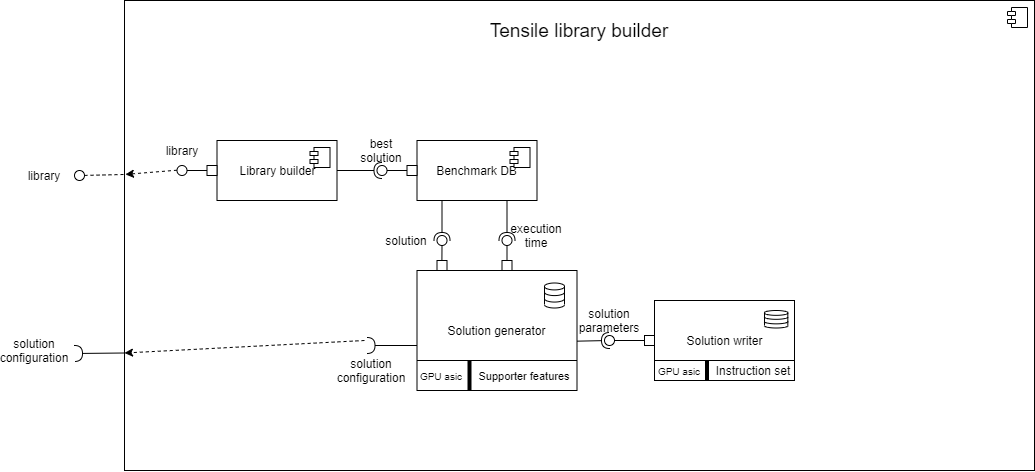

The diagram above was exported from draw.io. Its source (the exported page's mxGraphModel, read from the mxfile embedded in the PNG):
<mxGraphModel dx="2449" dy="556" grid="1" gridSize="10" guides="1" tooltips="1" connect="1" arrows="1" fold="1" page="1" pageScale="1" pageWidth="850" pageHeight="1100" math="0" shadow="0">
  <root>
    <mxCell id="0" />
    <mxCell id="1" parent="0" />
    <mxCell id="ZCxlNrIRNE49AKaoMb_a-51" value="" style="group" parent="1" vertex="1" connectable="0">
      <mxGeometry x="-1180" y="480" width="910" height="470" as="geometry" />
    </mxCell>
    <mxCell id="ZCxlNrIRNE49AKaoMb_a-48" value="" style="html=1;dropTarget=0;fontSize=15;" parent="ZCxlNrIRNE49AKaoMb_a-51" vertex="1">
      <mxGeometry width="909.9999999999999" height="470" as="geometry" />
    </mxCell>
    <mxCell id="ZCxlNrIRNE49AKaoMb_a-49" value="" style="shape=module;jettyWidth=8;jettyHeight=4;" parent="ZCxlNrIRNE49AKaoMb_a-48" vertex="1">
      <mxGeometry x="1" width="20" height="20" relative="1" as="geometry">
        <mxPoint x="-27" y="7" as="offset" />
      </mxGeometry>
    </mxCell>
    <mxCell id="ZCxlNrIRNE49AKaoMb_a-10" value="Library builder" style="html=1;dropTarget=0;" parent="ZCxlNrIRNE49AKaoMb_a-51" vertex="1">
      <mxGeometry x="92.5" y="140" width="120" height="60" as="geometry" />
    </mxCell>
    <mxCell id="ZCxlNrIRNE49AKaoMb_a-11" value="" style="shape=module;jettyWidth=8;jettyHeight=4;" parent="ZCxlNrIRNE49AKaoMb_a-10" vertex="1">
      <mxGeometry x="1" width="20" height="20" relative="1" as="geometry">
        <mxPoint x="-27" y="7" as="offset" />
      </mxGeometry>
    </mxCell>
    <mxCell id="ZCxlNrIRNE49AKaoMb_a-29" value="" style="rounded=0;orthogonalLoop=1;jettySize=auto;html=1;endArrow=none;endFill=0;exitX=0;exitY=0.5;exitDx=0;exitDy=0;" parent="ZCxlNrIRNE49AKaoMb_a-51" source="QNLvqLzV-eg6B3b8pp0e-154" target="ZCxlNrIRNE49AKaoMb_a-31" edge="1">
      <mxGeometry relative="1" as="geometry">
        <mxPoint x="532.3799999999999" y="345.1600000000001" as="sourcePoint" />
      </mxGeometry>
    </mxCell>
    <mxCell id="ZCxlNrIRNE49AKaoMb_a-30" value="" style="rounded=0;orthogonalLoop=1;jettySize=auto;html=1;endArrow=halfCircle;endFill=0;entryX=0.5;entryY=0.5;entryDx=0;entryDy=0;endSize=6;strokeWidth=1;exitX=0.995;exitY=0.589;exitDx=0;exitDy=0;exitPerimeter=0;" parent="ZCxlNrIRNE49AKaoMb_a-51" source="QNLvqLzV-eg6B3b8pp0e-165" target="ZCxlNrIRNE49AKaoMb_a-31" edge="1">
      <mxGeometry relative="1" as="geometry">
        <mxPoint x="412.5" y="345" as="sourcePoint" />
      </mxGeometry>
    </mxCell>
    <mxCell id="ZCxlNrIRNE49AKaoMb_a-31" value="" style="ellipse;whiteSpace=wrap;html=1;fontFamily=Helvetica;fontSize=12;fontColor=#000000;align=center;strokeColor=#000000;fillColor=#ffffff;points=[];aspect=fixed;resizable=0;" parent="ZCxlNrIRNE49AKaoMb_a-51" vertex="1">
      <mxGeometry x="480" y="335" width="10" height="10" as="geometry" />
    </mxCell>
    <mxCell id="ZCxlNrIRNE49AKaoMb_a-62" value="Benchmark DB" style="html=1;dropTarget=0;" parent="ZCxlNrIRNE49AKaoMb_a-51" vertex="1">
      <mxGeometry x="292.5" y="140" width="120" height="60" as="geometry" />
    </mxCell>
    <mxCell id="ZCxlNrIRNE49AKaoMb_a-63" value="" style="shape=module;jettyWidth=8;jettyHeight=4;" parent="ZCxlNrIRNE49AKaoMb_a-62" vertex="1">
      <mxGeometry x="1" width="20" height="20" relative="1" as="geometry">
        <mxPoint x="-27" y="7" as="offset" />
      </mxGeometry>
    </mxCell>
    <mxCell id="ZCxlNrIRNE49AKaoMb_a-64" value="" style="rounded=0;orthogonalLoop=1;jettySize=auto;html=1;endArrow=none;endFill=0;fontSize=15;" parent="ZCxlNrIRNE49AKaoMb_a-51" target="ZCxlNrIRNE49AKaoMb_a-66" edge="1">
      <mxGeometry relative="1" as="geometry">
        <mxPoint x="292.5" y="170" as="sourcePoint" />
      </mxGeometry>
    </mxCell>
    <mxCell id="ZCxlNrIRNE49AKaoMb_a-65" value="" style="rounded=0;orthogonalLoop=1;jettySize=auto;html=1;endArrow=halfCircle;endFill=0;entryX=0.5;entryY=0.5;entryDx=0;entryDy=0;endSize=6;strokeWidth=1;fontSize=15;exitX=1;exitY=0.5;exitDx=0;exitDy=0;" parent="ZCxlNrIRNE49AKaoMb_a-51" source="ZCxlNrIRNE49AKaoMb_a-10" target="ZCxlNrIRNE49AKaoMb_a-66" edge="1">
      <mxGeometry relative="1" as="geometry">
        <mxPoint x="372.5" y="215" as="sourcePoint" />
      </mxGeometry>
    </mxCell>
    <mxCell id="ZCxlNrIRNE49AKaoMb_a-66" value="" style="ellipse;whiteSpace=wrap;html=1;fontFamily=Helvetica;fontSize=12;fontColor=#000000;align=center;strokeColor=#000000;fillColor=#ffffff;points=[];aspect=fixed;resizable=0;" parent="ZCxlNrIRNE49AKaoMb_a-51" vertex="1">
      <mxGeometry x="252.5" y="165" width="10" height="10" as="geometry" />
    </mxCell>
    <mxCell id="ZCxlNrIRNE49AKaoMb_a-67" value="" style="rounded=0;orthogonalLoop=1;jettySize=auto;html=1;endArrow=none;endFill=0;fontSize=15;exitX=0.75;exitY=0;exitDx=0;exitDy=0;" parent="ZCxlNrIRNE49AKaoMb_a-51" target="ZCxlNrIRNE49AKaoMb_a-69" edge="1">
      <mxGeometry relative="1" as="geometry">
        <mxPoint x="382.5" y="270" as="sourcePoint" />
      </mxGeometry>
    </mxCell>
    <mxCell id="ZCxlNrIRNE49AKaoMb_a-68" value="" style="rounded=0;orthogonalLoop=1;jettySize=auto;html=1;endArrow=halfCircle;endFill=0;entryX=0.5;entryY=0.5;entryDx=0;entryDy=0;endSize=6;strokeWidth=1;fontSize=15;exitX=0.75;exitY=1;exitDx=0;exitDy=0;" parent="ZCxlNrIRNE49AKaoMb_a-51" source="ZCxlNrIRNE49AKaoMb_a-62" target="ZCxlNrIRNE49AKaoMb_a-69" edge="1">
      <mxGeometry relative="1" as="geometry">
        <mxPoint x="187.5" y="232" as="sourcePoint" />
      </mxGeometry>
    </mxCell>
    <mxCell id="ZCxlNrIRNE49AKaoMb_a-69" value="" style="ellipse;whiteSpace=wrap;html=1;fontFamily=Helvetica;fontSize=12;fontColor=#000000;align=center;strokeColor=#000000;fillColor=#ffffff;points=[];aspect=fixed;resizable=0;" parent="ZCxlNrIRNE49AKaoMb_a-51" vertex="1">
      <mxGeometry x="377.5" y="235" width="10" height="10" as="geometry" />
    </mxCell>
    <mxCell id="ZCxlNrIRNE49AKaoMb_a-70" value="" style="rounded=0;orthogonalLoop=1;jettySize=auto;html=1;endArrow=none;endFill=0;fontSize=15;exitX=0;exitY=0.5;exitDx=0;exitDy=0;" parent="ZCxlNrIRNE49AKaoMb_a-51" source="nIf1_eqoWNVSDntSv2UJ-1" target="ZCxlNrIRNE49AKaoMb_a-72" edge="1">
      <mxGeometry relative="1" as="geometry">
        <mxPoint x="2.5" y="170" as="sourcePoint" />
      </mxGeometry>
    </mxCell>
    <mxCell id="ZCxlNrIRNE49AKaoMb_a-72" value="" style="ellipse;whiteSpace=wrap;html=1;fontFamily=Helvetica;fontSize=12;fontColor=#000000;align=center;strokeColor=#000000;fillColor=#ffffff;points=[];aspect=fixed;resizable=0;" parent="ZCxlNrIRNE49AKaoMb_a-51" vertex="1">
      <mxGeometry x="52.5" y="165" width="10" height="10" as="geometry" />
    </mxCell>
    <mxCell id="ZCxlNrIRNE49AKaoMb_a-74" value="" style="rounded=0;orthogonalLoop=1;jettySize=auto;html=1;endArrow=halfCircle;endFill=0;endSize=6;strokeWidth=1;fontSize=15;exitX=0;exitY=0.75;exitDx=0;exitDy=0;" parent="ZCxlNrIRNE49AKaoMb_a-51" edge="1">
      <mxGeometry relative="1" as="geometry">
        <mxPoint x="292.5" y="345" as="sourcePoint" />
        <mxPoint x="242.5" y="345" as="targetPoint" />
      </mxGeometry>
    </mxCell>
    <mxCell id="ZCxlNrIRNE49AKaoMb_a-76" value="library" style="text;html=1;strokeColor=none;fillColor=none;align=center;verticalAlign=middle;whiteSpace=wrap;rounded=0;fontSize=12;" parent="ZCxlNrIRNE49AKaoMb_a-51" vertex="1">
      <mxGeometry x="37.5" y="140" width="40" height="20" as="geometry" />
    </mxCell>
    <mxCell id="ZCxlNrIRNE49AKaoMb_a-78" value="solution parameters" style="text;html=1;strokeColor=none;fillColor=none;align=center;verticalAlign=middle;whiteSpace=wrap;rounded=0;fontSize=12;" parent="ZCxlNrIRNE49AKaoMb_a-51" vertex="1">
      <mxGeometry x="455" y="310" width="60" height="20" as="geometry" />
    </mxCell>
    <mxCell id="ZCxlNrIRNE49AKaoMb_a-83" value="execution time" style="text;html=1;strokeColor=none;fillColor=none;align=center;verticalAlign=middle;whiteSpace=wrap;rounded=0;fontSize=12;" parent="ZCxlNrIRNE49AKaoMb_a-51" vertex="1">
      <mxGeometry x="392.5" y="225" width="40" height="20" as="geometry" />
    </mxCell>
    <mxCell id="ZCxlNrIRNE49AKaoMb_a-84" value="" style="rounded=0;orthogonalLoop=1;jettySize=auto;html=1;endArrow=none;endFill=0;fontSize=12;exitX=0.207;exitY=0.002;exitDx=0;exitDy=0;exitPerimeter=0;" parent="ZCxlNrIRNE49AKaoMb_a-51" target="ZCxlNrIRNE49AKaoMb_a-86" edge="1">
      <mxGeometry relative="1" as="geometry">
        <mxPoint x="317.3399999999999" y="270.20000000000005" as="sourcePoint" />
      </mxGeometry>
    </mxCell>
    <mxCell id="ZCxlNrIRNE49AKaoMb_a-85" value="" style="rounded=0;orthogonalLoop=1;jettySize=auto;html=1;endArrow=halfCircle;endFill=0;entryX=0.5;entryY=0.5;entryDx=0;entryDy=0;endSize=6;strokeWidth=1;fontSize=12;" parent="ZCxlNrIRNE49AKaoMb_a-51" target="ZCxlNrIRNE49AKaoMb_a-86" edge="1">
      <mxGeometry relative="1" as="geometry">
        <mxPoint x="317.5" y="201" as="sourcePoint" />
      </mxGeometry>
    </mxCell>
    <mxCell id="ZCxlNrIRNE49AKaoMb_a-86" value="" style="ellipse;whiteSpace=wrap;html=1;fontFamily=Helvetica;fontSize=12;fontColor=#000000;align=center;strokeColor=#000000;fillColor=#ffffff;points=[];aspect=fixed;resizable=0;" parent="ZCxlNrIRNE49AKaoMb_a-51" vertex="1">
      <mxGeometry x="312.5" y="235" width="10" height="10" as="geometry" />
    </mxCell>
    <mxCell id="ZCxlNrIRNE49AKaoMb_a-87" value="solution" style="text;html=1;strokeColor=none;fillColor=none;align=center;verticalAlign=middle;whiteSpace=wrap;rounded=0;fontSize=12;" parent="ZCxlNrIRNE49AKaoMb_a-51" vertex="1">
      <mxGeometry x="262.5" y="230" width="40" height="20" as="geometry" />
    </mxCell>
    <mxCell id="ZCxlNrIRNE49AKaoMb_a-88" value="solution configuration" style="text;html=1;strokeColor=none;fillColor=none;align=center;verticalAlign=middle;whiteSpace=wrap;rounded=0;fontSize=12;" parent="ZCxlNrIRNE49AKaoMb_a-51" vertex="1">
      <mxGeometry x="217.5" y="360" width="60" height="20" as="geometry" />
    </mxCell>
    <mxCell id="ZCxlNrIRNE49AKaoMb_a-89" value="best solution" style="text;html=1;strokeColor=none;fillColor=none;align=center;verticalAlign=middle;whiteSpace=wrap;rounded=0;fontSize=12;" parent="ZCxlNrIRNE49AKaoMb_a-51" vertex="1">
      <mxGeometry x="237.5" y="140" width="40" height="20" as="geometry" />
    </mxCell>
    <mxCell id="ZCxlNrIRNE49AKaoMb_a-202" value="" style="endArrow=classic;html=1;dashed=1;fontSize=12;exitX=-0.01;exitY=0.472;exitDx=0;exitDy=0;exitPerimeter=0;entryX=0.001;entryY=0.37;entryDx=0;entryDy=0;entryPerimeter=0;" parent="ZCxlNrIRNE49AKaoMb_a-51" source="ZCxlNrIRNE49AKaoMb_a-72" target="ZCxlNrIRNE49AKaoMb_a-48" edge="1">
      <mxGeometry width="50" height="50" relative="1" as="geometry">
        <mxPoint x="10" y="200" as="sourcePoint" />
        <mxPoint x="60" y="150" as="targetPoint" />
      </mxGeometry>
    </mxCell>
    <mxCell id="ZCxlNrIRNE49AKaoMb_a-204" value="Tensile library builder" style="text;html=1;strokeColor=none;fillColor=none;align=center;verticalAlign=middle;whiteSpace=wrap;rounded=0;fontSize=19;" parent="ZCxlNrIRNE49AKaoMb_a-51" vertex="1">
      <mxGeometry x="341.25" y="20" width="227.5" height="20" as="geometry" />
    </mxCell>
    <mxCell id="QNLvqLzV-eg6B3b8pp0e-163" value="" style="group" parent="ZCxlNrIRNE49AKaoMb_a-51" vertex="1" connectable="0">
      <mxGeometry x="292.5" y="270" width="160" height="120" as="geometry" />
    </mxCell>
    <mxCell id="QNLvqLzV-eg6B3b8pp0e-164" value="" style="group" parent="QNLvqLzV-eg6B3b8pp0e-163" vertex="1" connectable="0">
      <mxGeometry width="160" height="120" as="geometry" />
    </mxCell>
    <mxCell id="9pOFXTEVXKJCrxW5rsMx-4" value="" style="group" parent="QNLvqLzV-eg6B3b8pp0e-164" vertex="1" connectable="0">
      <mxGeometry x="-2.5" width="162.5" height="120" as="geometry" />
    </mxCell>
    <mxCell id="QNLvqLzV-eg6B3b8pp0e-165" value="Solution generator" style="html=1;dropTarget=0;" parent="9pOFXTEVXKJCrxW5rsMx-4" vertex="1">
      <mxGeometry x="2.5" width="160" height="120" as="geometry" />
    </mxCell>
    <mxCell id="QNLvqLzV-eg6B3b8pp0e-166" value="" style="html=1;verticalLabelPosition=bottom;align=center;labelBackgroundColor=#ffffff;verticalAlign=top;strokeWidth=1;shadow=0;dashed=0;shape=mxgraph.ios7.icons.data;" parent="9pOFXTEVXKJCrxW5rsMx-4" vertex="1">
      <mxGeometry x="130" y="12.5" width="20" height="25" as="geometry" />
    </mxCell>
    <mxCell id="QNLvqLzV-eg6B3b8pp0e-168" value="&lt;font style=&quot;font-size: 11px&quot;&gt;Supporter features&lt;/font&gt;" style="text;html=1;strokeColor=none;fillColor=none;align=center;verticalAlign=middle;whiteSpace=wrap;rounded=0;" parent="9pOFXTEVXKJCrxW5rsMx-4" vertex="1">
      <mxGeometry x="60" y="95" width="100" height="20" as="geometry" />
    </mxCell>
    <mxCell id="9pOFXTEVXKJCrxW5rsMx-2" value="" style="line;strokeWidth=4;direction=south;html=1;perimeter=backbonePerimeter;points=[];outlineConnect=0;" parent="9pOFXTEVXKJCrxW5rsMx-4" vertex="1">
      <mxGeometry x="50" y="90" width="10" height="30" as="geometry" />
    </mxCell>
    <mxCell id="9pOFXTEVXKJCrxW5rsMx-3" value="&lt;font style=&quot;font-size: 10px&quot;&gt;GPU asic&lt;/font&gt;" style="text;html=1;strokeColor=none;fillColor=none;align=center;verticalAlign=middle;whiteSpace=wrap;rounded=0;" parent="9pOFXTEVXKJCrxW5rsMx-4" vertex="1">
      <mxGeometry x="2.5" y="95" width="50" height="20" as="geometry" />
    </mxCell>
    <mxCell id="QNLvqLzV-eg6B3b8pp0e-167" value="" style="endArrow=none;html=1;entryX=0;entryY=0.75;entryDx=0;entryDy=0;exitX=1;exitY=0.75;exitDx=0;exitDy=0;" parent="9pOFXTEVXKJCrxW5rsMx-4" source="QNLvqLzV-eg6B3b8pp0e-165" target="QNLvqLzV-eg6B3b8pp0e-165" edge="1">
      <mxGeometry width="50" height="50" relative="1" as="geometry">
        <mxPoint x="-810" y="1437.4999999999998" as="sourcePoint" />
        <mxPoint x="-760" y="1374.9999999999998" as="targetPoint" />
      </mxGeometry>
    </mxCell>
    <mxCell id="QNLvqLzV-eg6B3b8pp0e-159" value="" style="group" parent="ZCxlNrIRNE49AKaoMb_a-51" vertex="1" connectable="0">
      <mxGeometry x="530" y="310" width="140" height="80" as="geometry" />
    </mxCell>
    <mxCell id="QNLvqLzV-eg6B3b8pp0e-162" value="" style="group" parent="QNLvqLzV-eg6B3b8pp0e-159" vertex="1" connectable="0">
      <mxGeometry width="140" height="80" as="geometry" />
    </mxCell>
    <mxCell id="QNLvqLzV-eg6B3b8pp0e-158" value="" style="html=1;verticalLabelPosition=bottom;align=center;labelBackgroundColor=#ffffff;verticalAlign=top;strokeWidth=1;shadow=0;dashed=0;shape=mxgraph.ios7.icons.data;" parent="QNLvqLzV-eg6B3b8pp0e-162" vertex="1">
      <mxGeometry x="105" y="8.75" width="23.33333333333333" height="17.5" as="geometry" />
    </mxCell>
    <mxCell id="QNLvqLzV-eg6B3b8pp0e-160" value="Instruction set" style="text;html=1;strokeColor=none;fillColor=none;align=center;verticalAlign=middle;whiteSpace=wrap;rounded=0;" parent="QNLvqLzV-eg6B3b8pp0e-162" vertex="1">
      <mxGeometry x="58.33333333333333" y="50" width="81.66666666666666" height="20" as="geometry" />
    </mxCell>
    <mxCell id="9pOFXTEVXKJCrxW5rsMx-14" value="" style="line;strokeWidth=4;direction=south;html=1;perimeter=backbonePerimeter;points=[];outlineConnect=0;" parent="QNLvqLzV-eg6B3b8pp0e-162" vertex="1">
      <mxGeometry x="46.66666666666666" y="50" width="11.666666666666664" height="20" as="geometry" />
    </mxCell>
    <mxCell id="9pOFXTEVXKJCrxW5rsMx-15" value="&lt;font style=&quot;font-size: 8px ; line-height: 100%&quot;&gt;GPU asic&lt;/font&gt;" style="text;html=1;strokeColor=none;fillColor=none;align=center;verticalAlign=middle;whiteSpace=wrap;rounded=0;" parent="QNLvqLzV-eg6B3b8pp0e-162" vertex="1">
      <mxGeometry y="50" width="50" height="20" as="geometry" />
    </mxCell>
    <mxCell id="9pOFXTEVXKJCrxW5rsMx-30" value="" style="group" parent="ZCxlNrIRNE49AKaoMb_a-51" vertex="1" connectable="0">
      <mxGeometry x="530" y="300" width="140" height="90" as="geometry" />
    </mxCell>
    <mxCell id="QNLvqLzV-eg6B3b8pp0e-154" value="Solution writer" style="html=1;dropTarget=0;" parent="9pOFXTEVXKJCrxW5rsMx-30" vertex="1">
      <mxGeometry width="140" height="80" as="geometry" />
    </mxCell>
    <mxCell id="9pOFXTEVXKJCrxW5rsMx-24" value="" style="group" parent="9pOFXTEVXKJCrxW5rsMx-30" vertex="1" connectable="0">
      <mxGeometry y="10" width="140" height="80" as="geometry" />
    </mxCell>
    <mxCell id="9pOFXTEVXKJCrxW5rsMx-25" value="" style="group" parent="9pOFXTEVXKJCrxW5rsMx-24" vertex="1" connectable="0">
      <mxGeometry width="140" height="80" as="geometry" />
    </mxCell>
    <mxCell id="9pOFXTEVXKJCrxW5rsMx-27" value="Instruction set" style="text;html=1;strokeColor=none;fillColor=none;align=center;verticalAlign=middle;whiteSpace=wrap;rounded=0;" parent="9pOFXTEVXKJCrxW5rsMx-25" vertex="1">
      <mxGeometry x="58.33333333333333" y="50" width="81.66666666666666" height="20" as="geometry" />
    </mxCell>
    <mxCell id="9pOFXTEVXKJCrxW5rsMx-28" value="" style="line;strokeWidth=4;direction=south;html=1;perimeter=backbonePerimeter;points=[];outlineConnect=0;" parent="9pOFXTEVXKJCrxW5rsMx-25" vertex="1">
      <mxGeometry x="46.66666666666666" y="50" width="11.666666666666664" height="20" as="geometry" />
    </mxCell>
    <mxCell id="9pOFXTEVXKJCrxW5rsMx-29" value="&lt;font style=&quot;line-height: 100% ; font-size: 10px&quot;&gt;GPU asic&lt;/font&gt;" style="text;html=1;strokeColor=none;fillColor=none;align=center;verticalAlign=middle;whiteSpace=wrap;rounded=0;" parent="9pOFXTEVXKJCrxW5rsMx-25" vertex="1">
      <mxGeometry y="50" width="50" height="20" as="geometry" />
    </mxCell>
    <mxCell id="QNLvqLzV-eg6B3b8pp0e-156" value="" style="endArrow=none;html=1;entryX=0;entryY=0.75;entryDx=0;entryDy=0;exitX=1;exitY=0.75;exitDx=0;exitDy=0;" parent="9pOFXTEVXKJCrxW5rsMx-30" source="QNLvqLzV-eg6B3b8pp0e-154" target="QNLvqLzV-eg6B3b8pp0e-154" edge="1">
      <mxGeometry width="50" height="50" relative="1" as="geometry">
        <mxPoint x="-414.9999999999999" y="1316.25" as="sourcePoint" />
        <mxPoint x="-356.6666666666665" y="1272.5" as="targetPoint" />
      </mxGeometry>
    </mxCell>
    <mxCell id="9pOFXTEVXKJCrxW5rsMx-26" value="" style="html=1;verticalLabelPosition=bottom;align=center;labelBackgroundColor=#ffffff;verticalAlign=top;strokeWidth=1;shadow=0;dashed=0;shape=mxgraph.ios7.icons.data;" parent="9pOFXTEVXKJCrxW5rsMx-30" vertex="1">
      <mxGeometry x="110" y="10" width="23.33333333333333" height="17.5" as="geometry" />
    </mxCell>
    <mxCell id="nIf1_eqoWNVSDntSv2UJ-1" value="" style="whiteSpace=wrap;html=1;aspect=fixed;" vertex="1" parent="ZCxlNrIRNE49AKaoMb_a-51">
      <mxGeometry x="82.5" y="165" width="10" height="10" as="geometry" />
    </mxCell>
    <mxCell id="nIf1_eqoWNVSDntSv2UJ-2" value="" style="rounded=0;orthogonalLoop=1;jettySize=auto;html=1;endArrow=none;endFill=0;fontSize=15;exitX=0;exitY=0.5;exitDx=0;exitDy=0;" edge="1" parent="ZCxlNrIRNE49AKaoMb_a-51" source="ZCxlNrIRNE49AKaoMb_a-10" target="nIf1_eqoWNVSDntSv2UJ-1">
      <mxGeometry relative="1" as="geometry">
        <mxPoint x="-1087.5" y="650" as="sourcePoint" />
        <mxPoint x="-1117.500000000014" y="650" as="targetPoint" />
      </mxGeometry>
    </mxCell>
    <mxCell id="nIf1_eqoWNVSDntSv2UJ-3" value="" style="whiteSpace=wrap;html=1;aspect=fixed;" vertex="1" parent="ZCxlNrIRNE49AKaoMb_a-51">
      <mxGeometry x="282.5" y="165" width="10" height="10" as="geometry" />
    </mxCell>
    <mxCell id="nIf1_eqoWNVSDntSv2UJ-6" value="" style="whiteSpace=wrap;html=1;aspect=fixed;" vertex="1" parent="ZCxlNrIRNE49AKaoMb_a-51">
      <mxGeometry x="312.5" y="260" width="10" height="10" as="geometry" />
    </mxCell>
    <mxCell id="nIf1_eqoWNVSDntSv2UJ-7" value="" style="whiteSpace=wrap;html=1;aspect=fixed;" vertex="1" parent="ZCxlNrIRNE49AKaoMb_a-51">
      <mxGeometry x="377.5" y="260" width="10" height="10" as="geometry" />
    </mxCell>
    <mxCell id="nIf1_eqoWNVSDntSv2UJ-8" value="" style="whiteSpace=wrap;html=1;aspect=fixed;" vertex="1" parent="ZCxlNrIRNE49AKaoMb_a-51">
      <mxGeometry x="520" y="335" width="10" height="10" as="geometry" />
    </mxCell>
    <mxCell id="ZCxlNrIRNE49AKaoMb_a-91" value="" style="rounded=0;orthogonalLoop=1;jettySize=auto;html=1;endArrow=halfCircle;endFill=0;endSize=6;strokeWidth=1;fontSize=12;exitX=0;exitY=0.75;exitDx=0;exitDy=0;" parent="1" source="ZCxlNrIRNE49AKaoMb_a-48" edge="1">
      <mxGeometry relative="1" as="geometry">
        <mxPoint x="-1370" y="810" as="sourcePoint" />
        <mxPoint x="-1230" y="833" as="targetPoint" />
      </mxGeometry>
    </mxCell>
    <mxCell id="ZCxlNrIRNE49AKaoMb_a-97" value="" style="endArrow=classic;html=1;fontSize=12;entryX=0;entryY=0.75;entryDx=0;entryDy=0;dashed=1;" parent="1" target="ZCxlNrIRNE49AKaoMb_a-48" edge="1">
      <mxGeometry width="50" height="50" relative="1" as="geometry">
        <mxPoint x="-940" y="820" as="sourcePoint" />
        <mxPoint x="-1170" y="829.9999999999999" as="targetPoint" />
      </mxGeometry>
    </mxCell>
    <mxCell id="ZCxlNrIRNE49AKaoMb_a-147" value="solution configuration" style="text;html=1;strokeColor=none;fillColor=none;align=center;verticalAlign=middle;whiteSpace=wrap;rounded=0;fontSize=12;" parent="1" vertex="1">
      <mxGeometry x="-1300" y="820" width="60" height="20" as="geometry" />
    </mxCell>
    <mxCell id="ZCxlNrIRNE49AKaoMb_a-148" value="" style="rounded=0;orthogonalLoop=1;jettySize=auto;html=1;endArrow=none;endFill=0;dashed=1;fontSize=12;" parent="1" target="ZCxlNrIRNE49AKaoMb_a-150" edge="1">
      <mxGeometry relative="1" as="geometry">
        <mxPoint x="-1181" y="654" as="sourcePoint" />
      </mxGeometry>
    </mxCell>
    <mxCell id="ZCxlNrIRNE49AKaoMb_a-150" value="" style="ellipse;whiteSpace=wrap;html=1;fontFamily=Helvetica;fontSize=12;fontColor=#000000;align=center;strokeColor=#000000;fillColor=#ffffff;points=[];aspect=fixed;resizable=0;" parent="1" vertex="1">
      <mxGeometry x="-1230" y="650" width="10" height="10" as="geometry" />
    </mxCell>
    <mxCell id="ZCxlNrIRNE49AKaoMb_a-203" value="library" style="text;html=1;strokeColor=none;fillColor=none;align=center;verticalAlign=middle;whiteSpace=wrap;rounded=0;fontSize=12;" parent="1" vertex="1">
      <mxGeometry x="-1280" y="645" width="40" height="20" as="geometry" />
    </mxCell>
  </root>
</mxGraphModel>